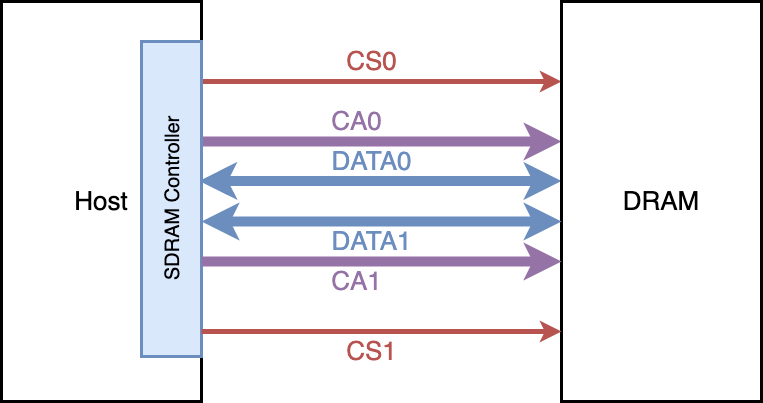

The diagram above was exported from draw.io. Its source (the exported page's mxGraphModel, read from the mxfile embedded in the PNG):
<mxGraphModel dx="1500" dy="929" grid="1" gridSize="10" guides="1" tooltips="1" connect="1" arrows="1" fold="1" page="0" pageScale="1" pageWidth="827" pageHeight="1169" background="#ffffff" math="0" shadow="0">
  <root>
    <mxCell id="0" />
    <mxCell id="1" parent="0" />
    <mxCell id="sWQYB_ybUM2--FeA1rCO-1" value="&lt;font style=&quot;font-size: 26px;&quot;&gt;Host&lt;/font&gt;" style="rounded=0;whiteSpace=wrap;html=1;strokeWidth=3;" vertex="1" parent="1">
      <mxGeometry x="-120" y="320" width="200" height="400" as="geometry" />
    </mxCell>
    <mxCell id="sWQYB_ybUM2--FeA1rCO-2" style="edgeStyle=orthogonalEdgeStyle;rounded=0;orthogonalLoop=1;jettySize=auto;html=1;fillColor=#dae8fc;strokeColor=#6c8ebf;strokeWidth=10;startArrow=classic;startFill=1;exitX=0.557;exitY=0.962;exitDx=0;exitDy=0;exitPerimeter=0;" edge="1" parent="1" source="sWQYB_ybUM2--FeA1rCO-5" target="sWQYB_ybUM2--FeA1rCO-6">
      <mxGeometry relative="1" as="geometry">
        <Array as="points">
          <mxPoint x="90" y="499" />
          <mxPoint x="540" y="500" />
        </Array>
        <mxPoint x="90" y="500" as="sourcePoint" />
      </mxGeometry>
    </mxCell>
    <mxCell id="sWQYB_ybUM2--FeA1rCO-3" style="edgeStyle=orthogonalEdgeStyle;rounded=0;orthogonalLoop=1;jettySize=auto;html=1;strokeWidth=5;fillColor=#f8cecc;strokeColor=#b85450;" edge="1" parent="1" target="sWQYB_ybUM2--FeA1rCO-6">
      <mxGeometry relative="1" as="geometry">
        <mxPoint x="90" y="400" as="sourcePoint" />
        <Array as="points">
          <mxPoint x="80" y="400" />
          <mxPoint x="80" y="400" />
        </Array>
      </mxGeometry>
    </mxCell>
    <mxCell id="sWQYB_ybUM2--FeA1rCO-4" style="edgeStyle=orthogonalEdgeStyle;rounded=0;orthogonalLoop=1;jettySize=auto;html=1;strokeWidth=10;fillColor=#e1d5e7;strokeColor=#9673a6;" edge="1" parent="1" source="sWQYB_ybUM2--FeA1rCO-5" target="sWQYB_ybUM2--FeA1rCO-6">
      <mxGeometry relative="1" as="geometry">
        <mxPoint x="80" y="490" as="sourcePoint" />
        <Array as="points">
          <mxPoint x="81" y="460" />
        </Array>
      </mxGeometry>
    </mxCell>
    <mxCell id="sWQYB_ybUM2--FeA1rCO-5" value="&lt;font style=&quot;font-size: 20px;&quot;&gt;SDRAM Controller&lt;/font&gt;" style="rounded=0;whiteSpace=wrap;html=1;rotation=-90;strokeWidth=3;fillColor=#dae8fc;strokeColor=#6c8ebf;" vertex="1" parent="1">
      <mxGeometry x="-107.5" y="487.5" width="315" height="60" as="geometry" />
    </mxCell>
    <mxCell id="sWQYB_ybUM2--FeA1rCO-6" value="&lt;font style=&quot;font-size: 26px;&quot;&gt;DRAM&lt;/font&gt;" style="rounded=0;whiteSpace=wrap;html=1;strokeWidth=3;" vertex="1" parent="1">
      <mxGeometry x="440" y="320" width="200" height="400" as="geometry" />
    </mxCell>
    <mxCell id="sWQYB_ybUM2--FeA1rCO-7" value="&lt;font color=&quot;#6c8dbf&quot; style=&quot;font-size: 26px;&quot;&gt;DATA0&lt;/font&gt;" style="text;html=1;align=center;verticalAlign=middle;resizable=0;points=[];autosize=1;strokeColor=none;fillColor=none;" vertex="1" parent="1">
      <mxGeometry x="200" y="460" width="100" height="40" as="geometry" />
    </mxCell>
    <mxCell id="sWQYB_ybUM2--FeA1rCO-8" value="&lt;font color=&quot;#9673a6&quot; style=&quot;font-size: 26px;&quot;&gt;CA0&lt;/font&gt;" style="text;html=1;align=center;verticalAlign=middle;resizable=0;points=[];autosize=1;strokeColor=none;fillColor=none;" vertex="1" parent="1">
      <mxGeometry x="200" y="420" width="70" height="40" as="geometry" />
    </mxCell>
    <mxCell id="sWQYB_ybUM2--FeA1rCO-9" value="&lt;font color=&quot;#b85450&quot; style=&quot;font-size: 26px;&quot;&gt;CS0&lt;/font&gt;" style="text;html=1;align=center;verticalAlign=middle;resizable=0;points=[];autosize=1;strokeColor=none;fillColor=none;" vertex="1" parent="1">
      <mxGeometry x="215" y="360" width="70" height="40" as="geometry" />
    </mxCell>
    <mxCell id="sWQYB_ybUM2--FeA1rCO-10" style="edgeStyle=orthogonalEdgeStyle;rounded=0;orthogonalLoop=1;jettySize=auto;html=1;fillColor=#dae8fc;strokeColor=#6c8ebf;strokeWidth=10;startArrow=classic;startFill=1;exitX=0.557;exitY=0.962;exitDx=0;exitDy=0;exitPerimeter=0;" edge="1" parent="1" target="sWQYB_ybUM2--FeA1rCO-6">
      <mxGeometry relative="1" as="geometry">
        <Array as="points">
          <mxPoint x="170" y="540" />
          <mxPoint x="170" y="540" />
        </Array>
        <mxPoint x="80" y="540" as="sourcePoint" />
        <mxPoint x="540" y="540" as="targetPoint" />
      </mxGeometry>
    </mxCell>
    <mxCell id="sWQYB_ybUM2--FeA1rCO-11" style="edgeStyle=orthogonalEdgeStyle;rounded=0;orthogonalLoop=1;jettySize=auto;html=1;strokeWidth=10;fillColor=#e1d5e7;strokeColor=#9673a6;" edge="1" parent="1" source="sWQYB_ybUM2--FeA1rCO-1" target="sWQYB_ybUM2--FeA1rCO-6">
      <mxGeometry relative="1" as="geometry">
        <mxPoint x="80" y="574" as="sourcePoint" />
        <Array as="points">
          <mxPoint x="270" y="580" />
          <mxPoint x="270" y="580" />
        </Array>
        <mxPoint x="480" y="630" as="targetPoint" />
      </mxGeometry>
    </mxCell>
    <mxCell id="sWQYB_ybUM2--FeA1rCO-12" value="&lt;font color=&quot;#6c8dbf&quot; style=&quot;font-size: 26px;&quot;&gt;DATA1&lt;/font&gt;" style="text;html=1;align=center;verticalAlign=middle;resizable=0;points=[];autosize=1;strokeColor=none;fillColor=none;" vertex="1" parent="1">
      <mxGeometry x="200" y="540" width="100" height="40" as="geometry" />
    </mxCell>
    <mxCell id="sWQYB_ybUM2--FeA1rCO-13" value="&lt;font color=&quot;#9673a6&quot; style=&quot;font-size: 26px;&quot;&gt;CA1&lt;/font&gt;" style="text;html=1;align=center;verticalAlign=middle;resizable=0;points=[];autosize=1;strokeColor=none;fillColor=none;" vertex="1" parent="1">
      <mxGeometry x="200" y="580" width="70" height="40" as="geometry" />
    </mxCell>
    <mxCell id="sWQYB_ybUM2--FeA1rCO-14" style="edgeStyle=orthogonalEdgeStyle;rounded=0;orthogonalLoop=1;jettySize=auto;html=1;strokeWidth=5;fillColor=#f8cecc;strokeColor=#b85450;" edge="1" parent="1">
      <mxGeometry relative="1" as="geometry">
        <mxPoint x="90" y="650" as="sourcePoint" />
        <Array as="points">
          <mxPoint x="80" y="650" />
          <mxPoint x="80" y="650" />
        </Array>
        <mxPoint x="440" y="650" as="targetPoint" />
      </mxGeometry>
    </mxCell>
    <mxCell id="sWQYB_ybUM2--FeA1rCO-15" value="&lt;font color=&quot;#b85450&quot; style=&quot;font-size: 26px;&quot;&gt;CS1&lt;/font&gt;" style="text;html=1;align=center;verticalAlign=middle;resizable=0;points=[];autosize=1;strokeColor=none;fillColor=none;" vertex="1" parent="1">
      <mxGeometry x="215" y="650" width="70" height="40" as="geometry" />
    </mxCell>
  </root>
</mxGraphModel>